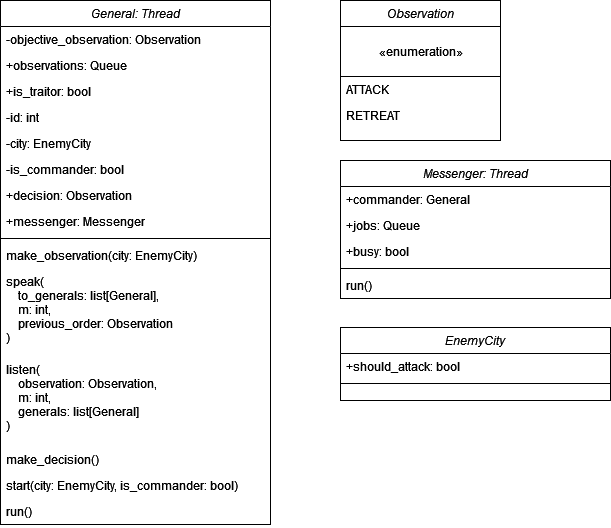

The diagram above was exported from draw.io. Its source (the exported page's mxGraphModel, read from the mxfile embedded in the PNG):
<mxGraphModel dx="1422" dy="727" grid="1" gridSize="10" guides="1" tooltips="1" connect="1" arrows="1" fold="1" page="1" pageScale="1" pageWidth="827" pageHeight="1169" math="0" shadow="0">
  <root>
    <mxCell id="WIyWlLk6GJQsqaUBKTNV-0" />
    <mxCell id="WIyWlLk6GJQsqaUBKTNV-1" parent="WIyWlLk6GJQsqaUBKTNV-0" />
    <mxCell id="zkfFHV4jXpPFQw0GAbJ--0" value="General: Thread" style="swimlane;fontStyle=2;align=center;verticalAlign=top;childLayout=stackLayout;horizontal=1;startSize=26;horizontalStack=0;resizeParent=1;resizeLast=0;collapsible=1;marginBottom=0;rounded=0;shadow=0;strokeWidth=1;" parent="WIyWlLk6GJQsqaUBKTNV-1" vertex="1">
      <mxGeometry x="120" y="120" width="270" height="524" as="geometry">
        <mxRectangle x="230" y="140" width="160" height="26" as="alternateBounds" />
      </mxGeometry>
    </mxCell>
    <mxCell id="zkfFHV4jXpPFQw0GAbJ--1" value="-objective_observation: Observation" style="text;align=left;verticalAlign=top;spacingLeft=4;spacingRight=4;overflow=hidden;rotatable=0;points=[[0,0.5],[1,0.5]];portConstraint=eastwest;" parent="zkfFHV4jXpPFQw0GAbJ--0" vertex="1">
      <mxGeometry y="26" width="270" height="26" as="geometry" />
    </mxCell>
    <mxCell id="zkfFHV4jXpPFQw0GAbJ--2" value="+observations: Queue" style="text;align=left;verticalAlign=top;spacingLeft=4;spacingRight=4;overflow=hidden;rotatable=0;points=[[0,0.5],[1,0.5]];portConstraint=eastwest;rounded=0;shadow=0;html=0;" parent="zkfFHV4jXpPFQw0GAbJ--0" vertex="1">
      <mxGeometry y="52" width="270" height="26" as="geometry" />
    </mxCell>
    <mxCell id="zkfFHV4jXpPFQw0GAbJ--3" value="+is_traitor: bool" style="text;align=left;verticalAlign=top;spacingLeft=4;spacingRight=4;overflow=hidden;rotatable=0;points=[[0,0.5],[1,0.5]];portConstraint=eastwest;rounded=0;shadow=0;html=0;" parent="zkfFHV4jXpPFQw0GAbJ--0" vertex="1">
      <mxGeometry y="78" width="270" height="26" as="geometry" />
    </mxCell>
    <mxCell id="t8WQmpiB-lbkr7U5jCdC-0" value="-id: int" style="text;strokeColor=none;fillColor=none;align=left;verticalAlign=top;spacingLeft=4;spacingRight=4;overflow=hidden;rotatable=0;points=[[0,0.5],[1,0.5]];portConstraint=eastwest;" vertex="1" parent="zkfFHV4jXpPFQw0GAbJ--0">
      <mxGeometry y="104" width="270" height="26" as="geometry" />
    </mxCell>
    <mxCell id="t8WQmpiB-lbkr7U5jCdC-1" value="-city: EnemyCity" style="text;strokeColor=none;fillColor=none;align=left;verticalAlign=top;spacingLeft=4;spacingRight=4;overflow=hidden;rotatable=0;points=[[0,0.5],[1,0.5]];portConstraint=eastwest;" vertex="1" parent="zkfFHV4jXpPFQw0GAbJ--0">
      <mxGeometry y="130" width="270" height="26" as="geometry" />
    </mxCell>
    <mxCell id="t8WQmpiB-lbkr7U5jCdC-2" value="-is_commander: bool" style="text;strokeColor=none;fillColor=none;align=left;verticalAlign=top;spacingLeft=4;spacingRight=4;overflow=hidden;rotatable=0;points=[[0,0.5],[1,0.5]];portConstraint=eastwest;" vertex="1" parent="zkfFHV4jXpPFQw0GAbJ--0">
      <mxGeometry y="156" width="270" height="26" as="geometry" />
    </mxCell>
    <mxCell id="t8WQmpiB-lbkr7U5jCdC-45" value="+decision: Observation" style="text;strokeColor=none;fillColor=none;align=left;verticalAlign=top;spacingLeft=4;spacingRight=4;overflow=hidden;rotatable=0;points=[[0,0.5],[1,0.5]];portConstraint=eastwest;" vertex="1" parent="zkfFHV4jXpPFQw0GAbJ--0">
      <mxGeometry y="182" width="270" height="26" as="geometry" />
    </mxCell>
    <mxCell id="t8WQmpiB-lbkr7U5jCdC-3" value="+messenger: Messenger" style="text;strokeColor=none;fillColor=none;align=left;verticalAlign=top;spacingLeft=4;spacingRight=4;overflow=hidden;rotatable=0;points=[[0,0.5],[1,0.5]];portConstraint=eastwest;" vertex="1" parent="zkfFHV4jXpPFQw0GAbJ--0">
      <mxGeometry y="208" width="270" height="26" as="geometry" />
    </mxCell>
    <mxCell id="zkfFHV4jXpPFQw0GAbJ--4" value="" style="line;html=1;strokeWidth=1;align=left;verticalAlign=middle;spacingTop=-1;spacingLeft=3;spacingRight=3;rotatable=0;labelPosition=right;points=[];portConstraint=eastwest;" parent="zkfFHV4jXpPFQw0GAbJ--0" vertex="1">
      <mxGeometry y="234" width="270" height="8" as="geometry" />
    </mxCell>
    <mxCell id="zkfFHV4jXpPFQw0GAbJ--5" value="make_observation(city: EnemyCity)" style="text;align=left;verticalAlign=top;spacingLeft=4;spacingRight=4;overflow=hidden;rotatable=0;points=[[0,0.5],[1,0.5]];portConstraint=eastwest;" parent="zkfFHV4jXpPFQw0GAbJ--0" vertex="1">
      <mxGeometry y="242" width="270" height="26" as="geometry" />
    </mxCell>
    <mxCell id="t8WQmpiB-lbkr7U5jCdC-4" value="speak(&#10;    to_generals: list[General], &#10;    m: int, &#10;    previous_order: Observation&#10;)" style="text;strokeColor=none;fillColor=none;align=left;verticalAlign=top;spacingLeft=4;spacingRight=4;overflow=hidden;rotatable=0;points=[[0,0.5],[1,0.5]];portConstraint=eastwest;" vertex="1" parent="zkfFHV4jXpPFQw0GAbJ--0">
      <mxGeometry y="268" width="270" height="88" as="geometry" />
    </mxCell>
    <mxCell id="t8WQmpiB-lbkr7U5jCdC-5" value="listen(&#10;    observation: Observation,&#10;    m: int,&#10;    generals: list[General]&#10;)&#10;" style="text;strokeColor=none;fillColor=none;align=left;verticalAlign=top;spacingLeft=4;spacingRight=4;overflow=hidden;rotatable=0;points=[[0,0.5],[1,0.5]];portConstraint=eastwest;" vertex="1" parent="zkfFHV4jXpPFQw0GAbJ--0">
      <mxGeometry y="356" width="270" height="90" as="geometry" />
    </mxCell>
    <mxCell id="t8WQmpiB-lbkr7U5jCdC-6" value="make_decision()" style="text;strokeColor=none;fillColor=none;align=left;verticalAlign=top;spacingLeft=4;spacingRight=4;overflow=hidden;rotatable=0;points=[[0,0.5],[1,0.5]];portConstraint=eastwest;" vertex="1" parent="zkfFHV4jXpPFQw0GAbJ--0">
      <mxGeometry y="446" width="270" height="26" as="geometry" />
    </mxCell>
    <mxCell id="t8WQmpiB-lbkr7U5jCdC-38" value="start(city: EnemyCity, is_commander: bool)" style="text;strokeColor=none;fillColor=none;align=left;verticalAlign=top;spacingLeft=4;spacingRight=4;overflow=hidden;rotatable=0;points=[[0,0.5],[1,0.5]];portConstraint=eastwest;" vertex="1" parent="zkfFHV4jXpPFQw0GAbJ--0">
      <mxGeometry y="472" width="270" height="26" as="geometry" />
    </mxCell>
    <mxCell id="t8WQmpiB-lbkr7U5jCdC-36" value="run()" style="text;strokeColor=none;fillColor=none;align=left;verticalAlign=top;spacingLeft=4;spacingRight=4;overflow=hidden;rotatable=0;points=[[0,0.5],[1,0.5]];portConstraint=eastwest;" vertex="1" parent="zkfFHV4jXpPFQw0GAbJ--0">
      <mxGeometry y="498" width="270" height="26" as="geometry" />
    </mxCell>
    <mxCell id="t8WQmpiB-lbkr7U5jCdC-9" value="Observation" style="swimlane;fontStyle=2;align=center;verticalAlign=top;childLayout=stackLayout;horizontal=1;startSize=26;horizontalStack=0;resizeParent=1;resizeLast=0;collapsible=1;marginBottom=0;rounded=0;shadow=0;strokeWidth=1;" vertex="1" parent="WIyWlLk6GJQsqaUBKTNV-1">
      <mxGeometry x="460" y="120" width="160" height="140" as="geometry">
        <mxRectangle x="230" y="140" width="160" height="26" as="alternateBounds" />
      </mxGeometry>
    </mxCell>
    <mxCell id="t8WQmpiB-lbkr7U5jCdC-22" value="«enumeration»" style="html=1;" vertex="1" parent="t8WQmpiB-lbkr7U5jCdC-9">
      <mxGeometry y="26" width="160" height="50" as="geometry" />
    </mxCell>
    <mxCell id="t8WQmpiB-lbkr7U5jCdC-10" value="ATTACK" style="text;align=left;verticalAlign=top;spacingLeft=4;spacingRight=4;overflow=hidden;rotatable=0;points=[[0,0.5],[1,0.5]];portConstraint=eastwest;" vertex="1" parent="t8WQmpiB-lbkr7U5jCdC-9">
      <mxGeometry y="76" width="160" height="26" as="geometry" />
    </mxCell>
    <mxCell id="t8WQmpiB-lbkr7U5jCdC-11" value="RETREAT" style="text;align=left;verticalAlign=top;spacingLeft=4;spacingRight=4;overflow=hidden;rotatable=0;points=[[0,0.5],[1,0.5]];portConstraint=eastwest;rounded=0;shadow=0;html=0;" vertex="1" parent="t8WQmpiB-lbkr7U5jCdC-9">
      <mxGeometry y="102" width="160" height="26" as="geometry" />
    </mxCell>
    <mxCell id="t8WQmpiB-lbkr7U5jCdC-23" value="Messenger: Thread" style="swimlane;fontStyle=2;align=center;verticalAlign=top;childLayout=stackLayout;horizontal=1;startSize=26;horizontalStack=0;resizeParent=1;resizeLast=0;collapsible=1;marginBottom=0;rounded=0;shadow=0;strokeWidth=1;" vertex="1" parent="WIyWlLk6GJQsqaUBKTNV-1">
      <mxGeometry x="460" y="280" width="270" height="138" as="geometry">
        <mxRectangle x="230" y="140" width="160" height="26" as="alternateBounds" />
      </mxGeometry>
    </mxCell>
    <mxCell id="t8WQmpiB-lbkr7U5jCdC-24" value="+commander: General" style="text;align=left;verticalAlign=top;spacingLeft=4;spacingRight=4;overflow=hidden;rotatable=0;points=[[0,0.5],[1,0.5]];portConstraint=eastwest;" vertex="1" parent="t8WQmpiB-lbkr7U5jCdC-23">
      <mxGeometry y="26" width="270" height="26" as="geometry" />
    </mxCell>
    <mxCell id="t8WQmpiB-lbkr7U5jCdC-25" value="+jobs: Queue" style="text;align=left;verticalAlign=top;spacingLeft=4;spacingRight=4;overflow=hidden;rotatable=0;points=[[0,0.5],[1,0.5]];portConstraint=eastwest;rounded=0;shadow=0;html=0;" vertex="1" parent="t8WQmpiB-lbkr7U5jCdC-23">
      <mxGeometry y="52" width="270" height="26" as="geometry" />
    </mxCell>
    <mxCell id="t8WQmpiB-lbkr7U5jCdC-26" value="+busy: bool" style="text;align=left;verticalAlign=top;spacingLeft=4;spacingRight=4;overflow=hidden;rotatable=0;points=[[0,0.5],[1,0.5]];portConstraint=eastwest;rounded=0;shadow=0;html=0;" vertex="1" parent="t8WQmpiB-lbkr7U5jCdC-23">
      <mxGeometry y="78" width="270" height="26" as="geometry" />
    </mxCell>
    <mxCell id="t8WQmpiB-lbkr7U5jCdC-31" value="" style="line;html=1;strokeWidth=1;align=left;verticalAlign=middle;spacingTop=-1;spacingLeft=3;spacingRight=3;rotatable=0;labelPosition=right;points=[];portConstraint=eastwest;" vertex="1" parent="t8WQmpiB-lbkr7U5jCdC-23">
      <mxGeometry y="104" width="270" height="8" as="geometry" />
    </mxCell>
    <mxCell id="t8WQmpiB-lbkr7U5jCdC-37" value="run()" style="text;strokeColor=none;fillColor=none;align=left;verticalAlign=top;spacingLeft=4;spacingRight=4;overflow=hidden;rotatable=0;points=[[0,0.5],[1,0.5]];portConstraint=eastwest;" vertex="1" parent="t8WQmpiB-lbkr7U5jCdC-23">
      <mxGeometry y="112" width="270" height="26" as="geometry" />
    </mxCell>
    <mxCell id="t8WQmpiB-lbkr7U5jCdC-39" value="EnemyCity" style="swimlane;fontStyle=2;align=center;verticalAlign=top;childLayout=stackLayout;horizontal=1;startSize=26;horizontalStack=0;resizeParent=1;resizeLast=0;collapsible=1;marginBottom=0;rounded=0;shadow=0;strokeWidth=1;" vertex="1" parent="WIyWlLk6GJQsqaUBKTNV-1">
      <mxGeometry x="460" y="447" width="270" height="73" as="geometry">
        <mxRectangle x="230" y="140" width="160" height="26" as="alternateBounds" />
      </mxGeometry>
    </mxCell>
    <mxCell id="t8WQmpiB-lbkr7U5jCdC-40" value="+should_attack: bool" style="text;align=left;verticalAlign=top;spacingLeft=4;spacingRight=4;overflow=hidden;rotatable=0;points=[[0,0.5],[1,0.5]];portConstraint=eastwest;" vertex="1" parent="t8WQmpiB-lbkr7U5jCdC-39">
      <mxGeometry y="26" width="270" height="26" as="geometry" />
    </mxCell>
    <mxCell id="t8WQmpiB-lbkr7U5jCdC-43" value="" style="line;html=1;strokeWidth=1;align=left;verticalAlign=middle;spacingTop=-1;spacingLeft=3;spacingRight=3;rotatable=0;labelPosition=right;points=[];portConstraint=eastwest;" vertex="1" parent="t8WQmpiB-lbkr7U5jCdC-39">
      <mxGeometry y="52" width="270" height="8" as="geometry" />
    </mxCell>
  </root>
</mxGraphModel>